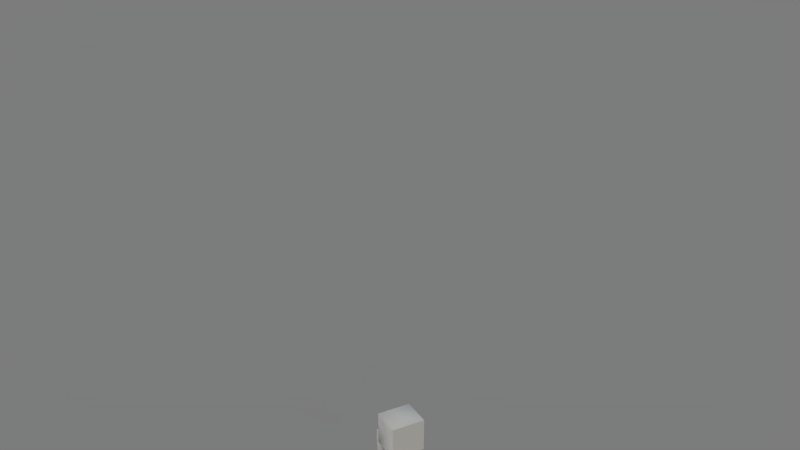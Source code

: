 # Source: steve.blend  (saved by Blender 2.78.0; exported with 4.5.12 LTS)
import bpy
from mathutils import Matrix  # noqa: F401  (used for matrix-valued properties, if any)

bpy.ops.wm.read_factory_settings(use_empty=True)
scene = bpy.context.scene
scene.name = 'steve'

# ---- collections
col_collection_1 = bpy.data.collections.new('Collection 1'); scene.collection.children.link(col_collection_1)

# ---- materials (node trees are filled in below, after node groups)
mat_steve = bpy.data.materials.new('Steve')
mat_steve.alpha_threshold = 0.0
mat_steve.use_transparent_shadow = False
mat_steve.diffuse_color = (0.64, 0.64, 0.64, 1.0)
mat_steve.specular_color = (0.1, 0.1, 0.1)
mat_steve.roughness = 0.5

# ---- material node trees

# ---- world
world_world = bpy.data.worlds.new('World'); scene.world = world_world
world_world.color = (0.2, 0.2, 0.2)
world_world.use_sun_shadow = False
world_world.sun_shadow_jitter_overblur = 0.0
world_world.cycles.sampling_method = 'NONE'
world_world.cycles.sample_map_resolution = 256

# ---- cameras
cam_turntablecamera = bpy.data.cameras.new('TurnTableCamera')
cam_turntablecamera.clip_end = 5e+04
cam_turntablecamera.lens = 38.63
cam_turntablecamera.sensor_width = 32.0
cam_turntablecamera.sensor_height = 18.0
cam_turntablecamera.dof.focus_distance = 100.0
cam_turntablecamera.dof.aperture_fstop = 128.0

# ---- lights
light_backlight = bpy.data.lights.new('BackLight', 'SUN')
light_backlight.color = (0.4667, 0.6, 0.7137)
light_backlight.transmission_factor = 0.0
light_backlight.angle = 0.1993
light_backlight.energy = 0.75
light_backlight.shadow_buffer_clip_start = 0.5
light_backlight.shadow_soft_size = 0.1
light_backlight.shadow_cascade_max_distance = 1000.0
light_backlight.cycles.use_multiple_importance_sampling = False
light_filllight = bpy.data.lights.new('FillLight', 'SUN')
light_filllight.color = (0.898, 0.8314, 0.7059)
light_filllight.transmission_factor = 0.0
light_filllight.angle = 0.1993
light_filllight.energy = 0.85
light_filllight.shadow_buffer_clip_start = 0.5
light_filllight.shadow_soft_size = 0.1
light_filllight.shadow_cascade_max_distance = 1000.0
light_filllight.cycles.use_multiple_importance_sampling = False
light_keylight = bpy.data.lights.new('KeyLight', 'SUN')
light_keylight.color = (1.0, 0.9843, 0.9569)
light_keylight.transmission_factor = 0.0
light_keylight.angle = 0.1993
light_keylight.energy = 1.0
light_keylight.shadow_buffer_clip_start = 0.5
light_keylight.shadow_soft_size = 0.1
light_keylight.shadow_cascade_max_distance = 1000.0
light_keylight.cycles.use_multiple_importance_sampling = False

# ---- meshes
me_steve_head = bpy.data.meshes.new('Steve_Head')
me_steve_head.from_pydata([(-0.5489, 2.236, 5.983), (-0.5609, 1.1, 5.987), (0.4821, 1.089, 5.999), (0.4941, 2.225, 5.996), (-0.5129, 2.227, 2.989), (-0.5249, 1.091, 2.992), (0.5301, 2.216, 3.001), (0.5181, 1.08, 3.005), (-0.5489, -2.239, 2.966), (-0.5609, -1.102, 2.963), (0.4821, -1.091, 2.95), (0.4941, -2.228, 2.953), (-0.5129, -2.229, 5.961), (-0.5249, -1.093, 5.957), (0.5301, -2.218, 5.948), (0.5181, -1.082, 5.944), (-1.0, -1.008, 7.971), (-1.0, -0.9945, 5.971), (-1.0, -0.9945, 5.971), (-1.0, -1.008, 7.971), (1.0, -1.008, 7.971), (1.0, 0.9923, 7.985), (-1.0, 0.9923, 7.985), (-1.0, 1.005, 5.985), (1.0, -1.008, 7.971), (1.0, 1.005, 5.985), (1.0, -0.9945, 5.971), (1.0, -0.9945, 5.971), (-0.5216, 1.131, 5.984), (-0.5216, -1.165, 5.984), (0.5216, -1.165, 5.984), (0.5216, 1.131, 5.984), (-0.5216, 1.131, 2.989), (-0.5216, -1.165, 2.989), (0.5216, 1.131, 2.989), (0.5216, -1.165, 2.989), (-0.5216, -0.001545, 2.995), (-0.5216, -1.138, 2.995), (0.5216, -1.138, 2.995), (0.5216, -0.001545, 2.995), (-0.5216, -0.001545, 0.0), (-0.5216, -1.138, 0.0), (0.5216, -0.001545, 0.0), (0.5216, -1.138, 0.0), (-0.5216, 1.138, 2.995), (-0.5216, 0.001546, 2.995), (0.5216, 0.001546, 2.995), (0.5216, 1.138, 2.995), (-0.5216, 1.138, 0.0), (-0.5216, 0.001545, 0.0), (0.5216, 1.138, 0.0), (0.5216, 0.001546, 0.0)], [], [(0, 1, 2, 3), (0, 4, 5, 1), (4, 0, 3, 6), (1, 5, 7, 2), (2, 7, 6, 3), (4, 6, 7, 5), (8, 9, 10, 11), (8, 12, 13, 9), (12, 8, 11, 14), (9, 13, 15, 10), (10, 15, 14, 11), (12, 14, 15, 13), (16, 17, 18, 19), (20, 21, 22, 16), (16, 22, 23, 17), (20, 16, 19, 24), (25, 26, 17, 23), (17, 26, 27, 18), (27, 24, 19, 18), (26, 25, 21, 20), (26, 20, 24, 27), (25, 23, 22, 21), (28, 29, 30, 31), (28, 32, 33, 29), (32, 28, 31, 34), (29, 33, 35, 30), (30, 35, 34, 31), (32, 34, 35, 33), (36, 37, 38, 39), (36, 40, 41, 37), (40, 36, 39, 42), (37, 41, 43, 38), (38, 43, 42, 39), (40, 42, 43, 41), (44, 45, 46, 47), (44, 48, 49, 45), (48, 44, 47, 50), (45, 49, 51, 46), (46, 51, 50, 47), (48, 50, 51, 49)])
me_steve_head.polygons.foreach_set('use_smooth', [True] * 40)
_uv = me_steve_head.uv_layers.new(name='0')
_uv.uv.foreach_set('vector', [0.6899, 0.4956, 0.6893, 0.3804, 0.7482, 0.3804, 0.7487, 0.4956, 0.6911, 0.3772, 0.6938, 0.001912, 0.7475, 0.008395, 0.7532, 0.3753, 0.6901, 0.003953, 0.6918, 0.3754, 0.7516, 0.3693, 0.7499, -0.002147, 0.6883, 0.375, 0.6883, 0.005988, 0.7488, 5.8e-05, 0.7488, 0.3691, 0.6888, 0.3696, 0.6876, 0.004327, 0.7512, 0.000589, 0.7524, 0.3658, 0.8131, 0.4961, 0.7579, 0.4988, 0.7597, 0.3893, 0.8142, 0.388, 0.8107, 0.3859, 0.8113, 0.4997, 0.7597, 0.4997, 0.7592, 0.3859, 0.7472, 0.001975, 0.7483, 0.3646, 0.693, 0.3647, 0.6919, 0.002077, 0.6923, 0.3722, 0.6971, 0.006768, 0.7552, 0.007035, 0.7505, 0.3725, 0.7522, 0.003554, 0.7539, 0.3724, 0.6906, 0.3786, 0.6888, 0.009758, 0.7561, 0.006957, 0.7567, 0.3632, 0.6896, 0.3647, 0.689, 0.00846, 0.6869, 0.3782, 0.7499, 0.3782, 0.7493, 0.5007, 0.6863, 0.5007, 0.3767, 0.7493, 0.3759, 0.5035, 0.3759, 0.5035, 0.3767, 0.7493, 0.1255, 0.7559, 0.2491, 0.756, 0.2491, 0.9999, 0.1258, 0.9999, 0.3767, 0.7493, 0.5007, 0.75, 0.5, 0.5025, 0.3759, 0.5035, 0.1255, 0.7559, 0.1258, 0.9999, 0.1258, 0.9999, 0.1255, 0.7559, 0.254, 0.7619, 0.3692, 0.7619, 0.3692, 0.9918, 0.254, 0.9918, 1.0, 1.0, 1.0, 0.0, 1.0, 0.0, 1.0, 1.0, 0.1238, 0.5013, 0.1242, 0.7503, 0.002091, 0.7535, 0.001326, 0.5033, 0.1257, 0.5033, 0.2508, 0.5033, 0.2511, 0.7488, 0.1262, 0.7475, 0.1257, 0.5033, 0.1262, 0.7475, 0.1262, 0.7475, 0.1257, 0.5033, 0.2493, 0.5042, 0.3749, 0.5064, 0.3749, 0.7496, 0.2501, 0.7473, 0.4394, 0.5011, 0.313, 0.4945, 0.3146, 0.3735, 0.441, 0.3801, 0.6222, 0.3753, 0.6255, 0.005748, 0.509, 0.000506, 0.5057, 0.37, 0.5, -0.005172, 0.5, 0.3708, 0.4412, 0.3708, 0.4412, -0.005172, 0.3092, 0.3734, 0.3092, -0.002509, 0.2496, -0.002509, 0.2496, 0.3734, 0.3127, 0.3722, 0.3127, 0.000239, 0.4389, 0.000239, 0.4389, 0.3722, 0.1837, 0.4944, 0.1276, 0.4966, 0.1293, 0.3824, 0.1854, 0.3802, 0.1246, 0.3728, 0.1233, 0.4957, 0.06226, 0.4973, 0.06354, 0.3744, 0.2502, 0.3705, 0.2502, 0.001371, 0.1906, -0.001314, 0.1906, 0.3678, 0.000807, 0.00962, 0.000807, 0.3777, 0.05951, 0.3777, 0.05951, 0.00962, 0.000878, 0.3734, 0.000878, 0.01007, 0.06299, 0.01007, 0.06299, 0.3734, 0.06559, 0.3759, 0.06538, 0.003473, 0.1249, 0.003338, 0.1252, 0.3758, 0.1791, 0.4899, 0.1304, 0.4867, 0.1291, 0.398, 0.1778, 0.4012, 0.1227, 0.3775, 0.1228, 0.4869, 0.06217, 0.4899, 0.0621, 0.3805, 0.2502, 0.3732, 0.2502, 0.001371, 0.188, -0.001314, 0.188, 0.3705, 0.1875, 7.1e-05, 0.1875, 0.3708, 0.1259, 0.3708, 0.1259, 7.1e-05, -0.003674, 0.3681, 0.00376, -0.002275, 0.06596, -0.002528, 0.05853, 0.3679, 0.06805, 0.3652, 0.06805, 0.003935, 0.1225, 0.003935, 0.1225, 0.3652, 0.1858, 0.4961, 0.1292, 0.4961, 0.1303, 0.3846, 0.187, 0.3846])
me_steve_head.materials.append(mat_steve)
me_steve_head.use_remesh_preserve_volume = False
me_steve_head.use_remesh_preserve_attributes = False
me_steve_head.use_mirror_vertex_groups = False
me_steve_head.update()

# ---- objects
ob_lightpreset = bpy.data.objects.new('LightPreset', None)
ob_backlight = bpy.data.objects.new('BackLight', light_backlight)
ob_filllight = bpy.data.objects.new('FillLight', light_filllight)
ob_keylight = bpy.data.objects.new('KeyLight', light_keylight)
ob_steve_head = bpy.data.objects.new('Steve_Head', me_steve_head)
ob_camerapreset = bpy.data.objects.new('CameraPreset', None)
ob_turntablecamera = bpy.data.objects.new('TurnTableCamera', cam_turntablecamera)

# ---- transforms, parenting, visibility, modifiers, constraints
ob_lightpreset.location = (0.0, -0.0193, 4.495)
ob_lightpreset.rotation_mode = 'QUATERNION'
ob_lightpreset.rotation_quaternion = (1.0, 0.0, 0.0, 0.0)
ob_lightpreset.empty_image_offset = (0.0, 0.0)
ob_lightpreset.lineart.crease_threshold = 0.0
ob_backlight.parent = ob_lightpreset
ob_backlight.location = (-49.16, 56.38, 34.95)
ob_backlight.rotation_mode = 'QUATERNION'
ob_backlight.rotation_quaternion = (0.6574, -0.09426, -0.5286, -0.5286)
ob_backlight.scale = (1.0, 1.0, 1.0)
ob_backlight.lineart.crease_threshold = 0.0
ob_filllight.parent = ob_lightpreset
ob_filllight.location = (123.1, 0.0, 100.1)
ob_filllight.rotation_mode = 'QUATERNION'
ob_filllight.rotation_quaternion = (0.8155, 0.1845, 0.3879, 0.3879)
ob_filllight.lineart.crease_threshold = 0.0
ob_keylight.parent = ob_lightpreset
ob_keylight.location = (-43.58, -43.58, 54.94)
ob_keylight.rotation_mode = 'QUATERNION'
ob_keylight.rotation_quaternion = (0.8872, 0.3489, -0.2135, -0.2135)
ob_keylight.scale = (1.0, 1.0, 1.0)
ob_keylight.lineart.crease_threshold = 0.0
ob_steve_head.location = (5.96e-08, 0.0, 0.0)
ob_steve_head.rotation_mode = 'QUATERNION'
ob_steve_head.rotation_quaternion = (0.7071, 0.0, 0.0, 0.7071)
ob_steve_head.scale = (0.25, 0.2235, 0.2505)
ob_steve_head.lineart.crease_threshold = 0.0
ob_camerapreset.location = (0.0, -0.0193, 4.495)
ob_camerapreset.rotation_mode = 'QUATERNION'
ob_camerapreset.rotation_quaternion = (1.0, 0.0, 0.0, 0.0)
ob_camerapreset.empty_image_offset = (0.0, 0.0)
ob_camerapreset.lineart.crease_threshold = 0.0
ob_turntablecamera.parent = ob_camerapreset
ob_turntablecamera.location = (9.951, -5.4, 5.655)
ob_turntablecamera.rotation_mode = 'QUATERNION'
ob_turntablecamera.rotation_quaternion = (0.7228, 0.4649, 0.2766, 0.43)
ob_turntablecamera.scale = (1.0, 1.0, 1.0)
ob_turntablecamera.lineart.crease_threshold = 0.0

# ---- collection membership
col_collection_1.objects.link(ob_lightpreset)
col_collection_1.objects.link(ob_backlight)
col_collection_1.objects.link(ob_filllight)
col_collection_1.objects.link(ob_keylight)
col_collection_1.objects.link(ob_steve_head)
col_collection_1.objects.link(ob_camerapreset)
col_collection_1.objects.link(ob_turntablecamera)

# ---- scene / render settings (as saved in the file)
scene.camera = ob_turntablecamera
scene.frame_start = 0; scene.frame_end = 200; scene.frame_set(0)
scene.render.engine = 'BLENDER_EEVEE_NEXT'
scene.render.resolution_percentage = 50
scene.render.fps = 29
scene.render.dither_intensity = 0.0
scene.cycles.use_denoising = False
scene.cycles.samples = 10
scene.cycles.sampling_pattern = 'TABULATED_SOBOL'
scene.cycles.light_sampling_threshold = 0.0
scene.cycles.use_adaptive_sampling = False
scene.cycles.use_light_tree = False
scene.cycles.blur_glossy = 0.0
scene.cycles.pixel_filter_type = 'GAUSSIAN'
scene.cycles.sample_clamp_indirect = 0.0
scene.view_settings.view_transform = 'Standard'
bpy.context.view_layer.update()
